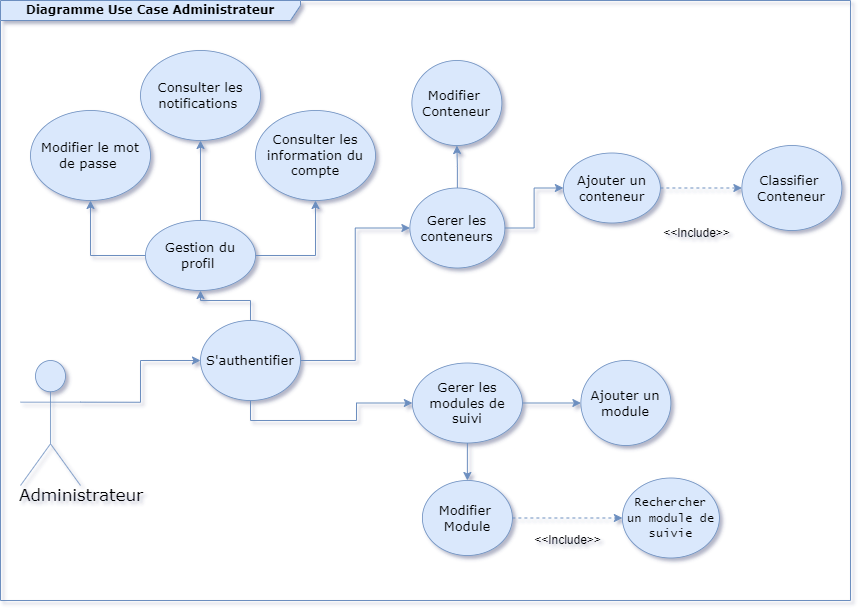

The diagram above was exported from draw.io. Its source (the exported page's mxGraphModel, read from the mxfile embedded in the PNG):
<mxGraphModel dx="1313" dy="724" grid="1" gridSize="10" guides="1" tooltips="1" connect="1" arrows="1" fold="1" page="1" pageScale="1" pageWidth="850" pageHeight="1100" math="0" shadow="1">
  <root>
    <mxCell id="0" />
    <mxCell id="1" parent="0" />
    <UserObject label="" lucidchartObjectId="MK3EvFUoFIWM" id="1L4rzPbZG_I0OJnrHC_W-20">
      <mxCell style="html=1;jettySize=18;whiteSpace=wrap;fontSize=13;strokeOpacity=100;strokeWidth=0.8;rounded=1;arcSize=12;edgeStyle=orthogonalEdgeStyle;startArrow=none;endArrow=none;fillColor=#dae8fc;strokeColor=#6c8ebf;fontFamily=Verdana;" parent="1" edge="1">
        <mxGeometry width="100" height="100" relative="1" as="geometry">
          <Array as="points" />
          <mxPoint x="765.88" y="666" as="sourcePoint" />
          <mxPoint x="765.88" y="666" as="targetPoint" />
        </mxGeometry>
      </mxCell>
    </UserObject>
    <UserObject label="" lucidchartObjectId="MK3Eyy~~2sTU" id="1L4rzPbZG_I0OJnrHC_W-21">
      <mxCell style="html=1;jettySize=18;whiteSpace=wrap;fontSize=13;strokeOpacity=100;strokeWidth=0.8;rounded=1;arcSize=12;edgeStyle=orthogonalEdgeStyle;startArrow=none;endArrow=none;fillColor=#dae8fc;strokeColor=#6c8ebf;fontFamily=Verdana;" parent="1" edge="1">
        <mxGeometry width="100" height="100" relative="1" as="geometry">
          <Array as="points" />
          <mxPoint x="757.88" y="621" as="sourcePoint" />
          <mxPoint x="757.88" y="621" as="targetPoint" />
        </mxGeometry>
      </mxCell>
    </UserObject>
    <mxCell id="1L4rzPbZG_I0OJnrHC_W-54" value="&lt;font face=&quot;Verdana&quot;&gt;&lt;b&gt;Diagramme Use Case Administrateur&lt;/b&gt;&lt;/font&gt;" style="shape=umlFrame;whiteSpace=wrap;html=1;pointerEvents=0;recursiveResize=0;container=1;collapsible=0;width=300;fillColor=#dae8fc;strokeColor=#6c8ebf;height=20;" parent="1" vertex="1">
      <mxGeometry y="240" width="850" height="600" as="geometry" />
    </mxCell>
    <mxCell id="-bCFaVr4wcceEH0Hn4sS-2" style="edgeStyle=orthogonalEdgeStyle;rounded=0;orthogonalLoop=1;jettySize=auto;html=1;exitX=1;exitY=0.5;exitDx=0;exitDy=0;entryX=0;entryY=0.5;entryDx=0;entryDy=0;fillColor=#dae8fc;strokeColor=#6c8ebf;" parent="1L4rzPbZG_I0OJnrHC_W-54" source="1L4rzPbZG_I0OJnrHC_W-19" target="1L4rzPbZG_I0OJnrHC_W-24" edge="1">
      <mxGeometry relative="1" as="geometry">
        <mxPoint x="601.88" y="315" as="targetPoint" />
      </mxGeometry>
    </mxCell>
    <mxCell id="_fmVUbRcbNV-ZkAea50G-4" style="edgeStyle=orthogonalEdgeStyle;rounded=0;orthogonalLoop=1;jettySize=auto;html=1;exitX=0.5;exitY=1;exitDx=0;exitDy=0;entryX=0.5;entryY=0;entryDx=0;entryDy=0;fillColor=#dae8fc;strokeColor=#6c8ebf;" parent="1L4rzPbZG_I0OJnrHC_W-54" source="1L4rzPbZG_I0OJnrHC_W-19" target="_fmVUbRcbNV-ZkAea50G-3" edge="1">
      <mxGeometry relative="1" as="geometry" />
    </mxCell>
    <UserObject label="Gerer les modules de suivi" lucidchartObjectId="lJ3EfLL8hnal" id="1L4rzPbZG_I0OJnrHC_W-19">
      <mxCell style="html=1;overflow=block;blockSpacing=1;whiteSpace=wrap;ellipse;fontSize=13;spacing=3.8;strokeOpacity=100;rounded=1;absoluteArcSize=1;arcSize=9;strokeWidth=0.8;fillColor=#dae8fc;strokeColor=#6c8ebf;fontFamily=Verdana;" parent="1L4rzPbZG_I0OJnrHC_W-54" vertex="1">
        <mxGeometry x="411.88" y="362.5" width="110" height="80" as="geometry" />
      </mxCell>
    </UserObject>
    <UserObject label="Ajouter un module " lucidchartObjectId="YL3Ez1I1_p~L" id="1L4rzPbZG_I0OJnrHC_W-24">
      <mxCell style="html=1;overflow=block;blockSpacing=1;whiteSpace=wrap;ellipse;fontSize=13;spacing=3.8;strokeOpacity=100;rounded=1;absoluteArcSize=1;arcSize=9;strokeWidth=0.8;fillColor=#dae8fc;strokeColor=#6c8ebf;fontFamily=Verdana;" parent="1L4rzPbZG_I0OJnrHC_W-54" vertex="1">
        <mxGeometry x="580.38" y="360" width="90" height="85" as="geometry" />
      </mxCell>
    </UserObject>
    <mxCell id="1L4rzPbZG_I0OJnrHC_W-95" value="&amp;lt;&amp;lt;Include&amp;gt;&amp;gt;" style="text;html=1;align=center;verticalAlign=middle;resizable=0;points=[];autosize=1;strokeColor=none;fillColor=none;" parent="1L4rzPbZG_I0OJnrHC_W-54" vertex="1">
      <mxGeometry x="521.88" y="525" width="90" height="30" as="geometry" />
    </mxCell>
    <mxCell id="-bCFaVr4wcceEH0Hn4sS-13" style="edgeStyle=orthogonalEdgeStyle;rounded=0;orthogonalLoop=1;jettySize=auto;html=1;exitX=1;exitY=0.5;exitDx=0;exitDy=0;entryX=0.5;entryY=1;entryDx=0;entryDy=0;fillColor=#dae8fc;strokeColor=#6c8ebf;" parent="1L4rzPbZG_I0OJnrHC_W-54" source="-bCFaVr4wcceEH0Hn4sS-5" target="-bCFaVr4wcceEH0Hn4sS-6" edge="1">
      <mxGeometry relative="1" as="geometry" />
    </mxCell>
    <mxCell id="-bCFaVr4wcceEH0Hn4sS-14" style="edgeStyle=orthogonalEdgeStyle;rounded=0;orthogonalLoop=1;jettySize=auto;html=1;exitX=0;exitY=0.5;exitDx=0;exitDy=0;entryX=0.5;entryY=1;entryDx=0;entryDy=0;fillColor=#dae8fc;strokeColor=#6c8ebf;" parent="1L4rzPbZG_I0OJnrHC_W-54" source="-bCFaVr4wcceEH0Hn4sS-5" target="-bCFaVr4wcceEH0Hn4sS-7" edge="1">
      <mxGeometry relative="1" as="geometry" />
    </mxCell>
    <mxCell id="_fmVUbRcbNV-ZkAea50G-2" style="edgeStyle=orthogonalEdgeStyle;rounded=0;orthogonalLoop=1;jettySize=auto;html=1;exitX=0.5;exitY=0;exitDx=0;exitDy=0;entryX=0.5;entryY=1;entryDx=0;entryDy=0;fillColor=#dae8fc;strokeColor=#6c8ebf;" parent="1L4rzPbZG_I0OJnrHC_W-54" source="-bCFaVr4wcceEH0Hn4sS-5" target="_fmVUbRcbNV-ZkAea50G-1" edge="1">
      <mxGeometry relative="1" as="geometry" />
    </mxCell>
    <UserObject label="Gestion du profil&amp;nbsp;" lucidchartObjectId="Qs3E.Yv0j4xv" id="-bCFaVr4wcceEH0Hn4sS-5">
      <mxCell style="html=1;overflow=block;blockSpacing=1;whiteSpace=wrap;ellipse;fontSize=13;spacing=3.8;strokeOpacity=100;rounded=1;absoluteArcSize=1;arcSize=9;strokeWidth=0.8;fillColor=#dae8fc;strokeColor=#6c8ebf;fontFamily=Verdana;" parent="1L4rzPbZG_I0OJnrHC_W-54" vertex="1">
        <mxGeometry x="145" y="220" width="110" height="70" as="geometry" />
      </mxCell>
    </UserObject>
    <UserObject label="Consulter les information du compte" lucidchartObjectId="Qs3E.Yv0j4xv" id="-bCFaVr4wcceEH0Hn4sS-6">
      <mxCell style="html=1;overflow=block;blockSpacing=1;whiteSpace=wrap;ellipse;fontSize=13;spacing=3.8;strokeOpacity=100;rounded=1;absoluteArcSize=1;arcSize=9;strokeWidth=0.8;fillColor=#dae8fc;strokeColor=#6c8ebf;fontFamily=Verdana;" parent="1L4rzPbZG_I0OJnrHC_W-54" vertex="1">
        <mxGeometry x="255" y="110" width="120" height="90" as="geometry" />
      </mxCell>
    </UserObject>
    <UserObject label="Modifier le mot de passe&amp;nbsp;" lucidchartObjectId="Qs3E.Yv0j4xv" id="-bCFaVr4wcceEH0Hn4sS-7">
      <mxCell style="html=1;overflow=block;blockSpacing=1;whiteSpace=wrap;ellipse;fontSize=13;spacing=3.8;strokeOpacity=100;rounded=1;absoluteArcSize=1;arcSize=9;strokeWidth=0.8;fillColor=#dae8fc;strokeColor=#6c8ebf;fontFamily=Verdana;" parent="1L4rzPbZG_I0OJnrHC_W-54" vertex="1">
        <mxGeometry x="30" y="110" width="120" height="90" as="geometry" />
      </mxCell>
    </UserObject>
    <UserObject label="Administrateur" lucidchartObjectId="DuOlt.rtpj4f" id="1L4rzPbZG_I0OJnrHC_W-58">
      <mxCell style="html=1;overflow=block;blockSpacing=1;shape=umlActor;labelPosition=center;verticalLabelPosition=bottom;verticalAlign=top;whiteSpace=nowrap;fontSize=16.7;spacing=0;strokeOpacity=100;rounded=1;absoluteArcSize=1;arcSize=9;strokeWidth=0.8;fillColor=#dae8fc;strokeColor=#6c8ebf;fontFamily=Verdana;" parent="1L4rzPbZG_I0OJnrHC_W-54" vertex="1">
        <mxGeometry x="20" y="360" width="60" height="125" as="geometry" />
      </mxCell>
    </UserObject>
    <UserObject label="Ajouter un conteneur" lucidchartObjectId="UN3EBG~TBHV6" id="1L4rzPbZG_I0OJnrHC_W-28">
      <mxCell style="html=1;overflow=block;blockSpacing=1;whiteSpace=wrap;ellipse;fontSize=13;spacing=3.8;strokeOpacity=100;rounded=1;absoluteArcSize=1;arcSize=9;strokeWidth=0.8;fillColor=#dae8fc;strokeColor=#6c8ebf;fontFamily=Verdana;" parent="1L4rzPbZG_I0OJnrHC_W-54" vertex="1">
        <mxGeometry x="562.88" y="152.5" width="97" height="70" as="geometry" />
      </mxCell>
    </UserObject>
    <UserObject label="Classifier&amp;nbsp;&lt;br&gt;Conteneur" lucidchartObjectId="0O3EFl4Ifva_" id="1L4rzPbZG_I0OJnrHC_W-35">
      <mxCell style="html=1;overflow=block;blockSpacing=1;whiteSpace=wrap;ellipse;fontSize=13;spacing=3.8;strokeOpacity=100;rounded=1;absoluteArcSize=1;arcSize=9;strokeWidth=0.8;fillColor=#dae8fc;strokeColor=#6c8ebf;fontFamily=Verdana;" parent="1L4rzPbZG_I0OJnrHC_W-54" vertex="1">
        <mxGeometry x="741.38" y="145" width="100" height="85" as="geometry" />
      </mxCell>
    </UserObject>
    <mxCell id="1L4rzPbZG_I0OJnrHC_W-80" style="edgeStyle=orthogonalEdgeStyle;rounded=0;orthogonalLoop=1;jettySize=auto;html=1;exitX=1;exitY=0.5;exitDx=0;exitDy=0;entryX=0;entryY=0.5;entryDx=0;entryDy=0;dashed=1;fillColor=#dae8fc;strokeColor=#6c8ebf;" parent="1L4rzPbZG_I0OJnrHC_W-54" source="1L4rzPbZG_I0OJnrHC_W-28" target="1L4rzPbZG_I0OJnrHC_W-35" edge="1">
      <mxGeometry relative="1" as="geometry" />
    </mxCell>
    <mxCell id="1L4rzPbZG_I0OJnrHC_W-97" value="&amp;lt;&amp;lt;Include&amp;gt;&amp;gt;" style="text;html=1;align=center;verticalAlign=middle;resizable=0;points=[];autosize=1;strokeColor=none;fillColor=none;" parent="1L4rzPbZG_I0OJnrHC_W-54" vertex="1">
      <mxGeometry x="651.38" y="217.5" width="90" height="30" as="geometry" />
    </mxCell>
    <UserObject label="Consulter les notifications&amp;nbsp;" lucidchartObjectId="Qs3E.Yv0j4xv" id="_fmVUbRcbNV-ZkAea50G-1">
      <mxCell style="html=1;overflow=block;blockSpacing=1;whiteSpace=wrap;ellipse;fontSize=13;spacing=3.8;strokeOpacity=100;rounded=1;absoluteArcSize=1;arcSize=9;strokeWidth=0.8;fillColor=#dae8fc;strokeColor=#6c8ebf;fontFamily=Verdana;" parent="1L4rzPbZG_I0OJnrHC_W-54" vertex="1">
        <mxGeometry x="140" y="50" width="120" height="90" as="geometry" />
      </mxCell>
    </UserObject>
    <mxCell id="_fmVUbRcbNV-ZkAea50G-6" style="edgeStyle=orthogonalEdgeStyle;rounded=0;orthogonalLoop=1;jettySize=auto;html=1;exitX=0.5;exitY=0;exitDx=0;exitDy=0;entryX=0.5;entryY=1;entryDx=0;entryDy=0;fillColor=#dae8fc;strokeColor=#6c8ebf;" parent="1L4rzPbZG_I0OJnrHC_W-54" source="1L4rzPbZG_I0OJnrHC_W-12" target="_fmVUbRcbNV-ZkAea50G-5" edge="1">
      <mxGeometry relative="1" as="geometry" />
    </mxCell>
    <UserObject label="Gerer les &#10;conteneurs" lucidchartObjectId="ut3EcajXTy5L" id="1L4rzPbZG_I0OJnrHC_W-12">
      <mxCell style="html=1;overflow=block;blockSpacing=1;whiteSpace=wrap;ellipse;fontSize=13;spacing=3.8;strokeOpacity=100;rounded=1;absoluteArcSize=1;arcSize=9;strokeWidth=0.8;fillColor=#dae8fc;strokeColor=#6c8ebf;fontFamily=Verdana;" parent="1L4rzPbZG_I0OJnrHC_W-54" vertex="1">
        <mxGeometry x="409.38" y="187.5" width="95" height="80" as="geometry" />
      </mxCell>
    </UserObject>
    <mxCell id="1L4rzPbZG_I0OJnrHC_W-77" style="edgeStyle=orthogonalEdgeStyle;rounded=0;orthogonalLoop=1;jettySize=auto;html=1;exitX=1;exitY=0.5;exitDx=0;exitDy=0;entryX=0;entryY=0.5;entryDx=0;entryDy=0;fillColor=#dae8fc;strokeColor=#6c8ebf;" parent="1L4rzPbZG_I0OJnrHC_W-54" source="1L4rzPbZG_I0OJnrHC_W-12" target="1L4rzPbZG_I0OJnrHC_W-28" edge="1">
      <mxGeometry relative="1" as="geometry" />
    </mxCell>
    <mxCell id="CAIF1XZKsZgyTu8n2z9N-3" style="edgeStyle=orthogonalEdgeStyle;rounded=0;orthogonalLoop=1;jettySize=auto;html=1;exitX=1;exitY=0.5;exitDx=0;exitDy=0;entryX=0;entryY=0.5;entryDx=0;entryDy=0;fillColor=#dae8fc;strokeColor=#6c8ebf;dashed=1;" edge="1" parent="1L4rzPbZG_I0OJnrHC_W-54" source="_fmVUbRcbNV-ZkAea50G-3" target="CAIF1XZKsZgyTu8n2z9N-1">
      <mxGeometry relative="1" as="geometry" />
    </mxCell>
    <UserObject label="Modifier&amp;nbsp;&lt;br&gt;Module" lucidchartObjectId="YL3Ez1I1_p~L" id="_fmVUbRcbNV-ZkAea50G-3">
      <mxCell style="html=1;overflow=block;blockSpacing=1;whiteSpace=wrap;ellipse;fontSize=13;spacing=3.8;strokeOpacity=100;rounded=1;absoluteArcSize=1;arcSize=9;strokeWidth=0.8;fillColor=#dae8fc;strokeColor=#6c8ebf;fontFamily=Verdana;" parent="1L4rzPbZG_I0OJnrHC_W-54" vertex="1">
        <mxGeometry x="421.88" y="480" width="90" height="75" as="geometry" />
      </mxCell>
    </UserObject>
    <UserObject label="Modifier&amp;nbsp;&lt;br&gt;Conteneur" lucidchartObjectId="YL3Ez1I1_p~L" id="_fmVUbRcbNV-ZkAea50G-5">
      <mxCell style="html=1;overflow=block;blockSpacing=1;whiteSpace=wrap;ellipse;fontSize=13;spacing=3.8;strokeOpacity=100;rounded=1;absoluteArcSize=1;arcSize=9;strokeWidth=0.8;fillColor=#dae8fc;strokeColor=#6c8ebf;fontFamily=Verdana;" parent="1L4rzPbZG_I0OJnrHC_W-54" vertex="1">
        <mxGeometry x="411.38" y="60" width="90" height="85" as="geometry" />
      </mxCell>
    </UserObject>
    <UserObject label="&lt;span style=&quot;font-size: 12px;&quot;&gt;Rechercher un module de suivie&lt;/span&gt;" lucidchartObjectId="Qs3E.Yv0j4xv" id="CAIF1XZKsZgyTu8n2z9N-1">
      <mxCell style="html=1;overflow=block;blockSpacing=1;whiteSpace=wrap;ellipse;fontSize=13;spacing=3.8;strokeOpacity=100;rounded=1;absoluteArcSize=1;arcSize=9;strokeWidth=0.8;fillColor=#dae8fc;strokeColor=#6c8ebf;fontFamily=Lucida Console;" vertex="1" parent="1L4rzPbZG_I0OJnrHC_W-54">
        <mxGeometry x="621.88" y="477.5" width="97" height="80" as="geometry" />
      </mxCell>
    </UserObject>
    <mxCell id="1L4rzPbZG_I0OJnrHC_W-88" style="edgeStyle=orthogonalEdgeStyle;rounded=0;orthogonalLoop=1;jettySize=auto;html=1;exitX=1;exitY=0.3333333333333333;exitDx=0;exitDy=0;exitPerimeter=0;entryX=0;entryY=0.5;entryDx=0;entryDy=0;fillColor=#dae8fc;strokeColor=#6c8ebf;" parent="1" source="1L4rzPbZG_I0OJnrHC_W-58" target="1L4rzPbZG_I0OJnrHC_W-43" edge="1">
      <mxGeometry relative="1" as="geometry" />
    </mxCell>
    <mxCell id="1L4rzPbZG_I0OJnrHC_W-66" style="edgeStyle=orthogonalEdgeStyle;rounded=0;orthogonalLoop=1;jettySize=auto;html=1;exitX=0.5;exitY=1;exitDx=0;exitDy=0;entryX=0;entryY=0.5;entryDx=0;entryDy=0;fillColor=#dae8fc;strokeColor=#6c8ebf;" parent="1" source="1L4rzPbZG_I0OJnrHC_W-43" target="1L4rzPbZG_I0OJnrHC_W-19" edge="1">
      <mxGeometry relative="1" as="geometry" />
    </mxCell>
    <mxCell id="1L4rzPbZG_I0OJnrHC_W-67" style="edgeStyle=orthogonalEdgeStyle;rounded=0;orthogonalLoop=1;jettySize=auto;html=1;exitX=1;exitY=0.5;exitDx=0;exitDy=0;fillColor=#dae8fc;strokeColor=#6c8ebf;entryX=0;entryY=0.5;entryDx=0;entryDy=0;" parent="1" source="1L4rzPbZG_I0OJnrHC_W-43" target="1L4rzPbZG_I0OJnrHC_W-12" edge="1">
      <mxGeometry relative="1" as="geometry">
        <mxPoint x="380" y="600" as="targetPoint" />
      </mxGeometry>
    </mxCell>
    <mxCell id="-bCFaVr4wcceEH0Hn4sS-15" style="edgeStyle=orthogonalEdgeStyle;rounded=0;orthogonalLoop=1;jettySize=auto;html=1;exitX=0.5;exitY=0;exitDx=0;exitDy=0;entryX=0.5;entryY=1;entryDx=0;entryDy=0;fillColor=#dae8fc;strokeColor=#6c8ebf;" parent="1" source="1L4rzPbZG_I0OJnrHC_W-43" target="-bCFaVr4wcceEH0Hn4sS-5" edge="1">
      <mxGeometry relative="1" as="geometry">
        <mxPoint x="160" y="560" as="sourcePoint" />
      </mxGeometry>
    </mxCell>
    <UserObject label="S'authentifier" lucidchartObjectId="Qs3E.Yv0j4xv" id="1L4rzPbZG_I0OJnrHC_W-43">
      <mxCell style="html=1;overflow=block;blockSpacing=1;whiteSpace=wrap;ellipse;fontSize=13;spacing=3.8;strokeOpacity=100;rounded=1;absoluteArcSize=1;arcSize=9;strokeWidth=0.8;fillColor=#dae8fc;strokeColor=#6c8ebf;fontFamily=Verdana;" parent="1" vertex="1">
        <mxGeometry x="200" y="560" width="100" height="80" as="geometry" />
      </mxCell>
    </UserObject>
  </root>
</mxGraphModel>